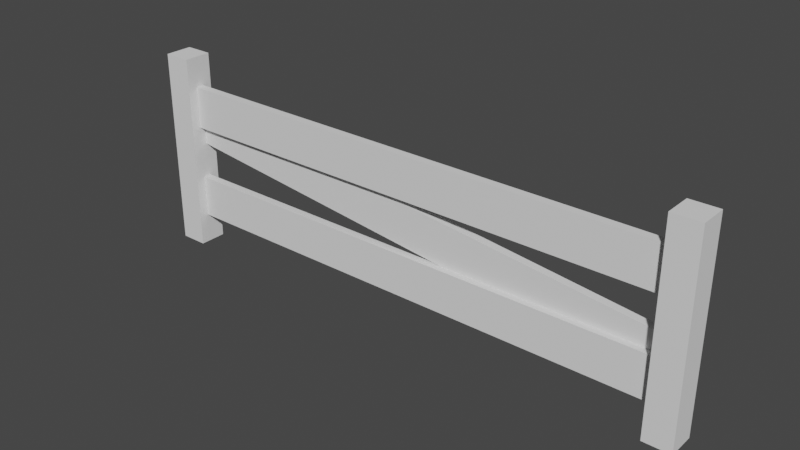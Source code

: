 # Source: Fence.blend  (saved by Blender 3.4.6; exported with 4.5.12 LTS)
import bpy
from mathutils import Matrix  # noqa: F401  (used for matrix-valued properties, if any)

bpy.ops.wm.read_factory_settings(use_empty=True)
scene = bpy.context.scene
scene.name = 'Scene'

# ---- collections
col_collection = bpy.data.collections.new('Collection'); scene.collection.children.link(col_collection)

# ---- world
world_world = bpy.data.worlds.new('World'); scene.world = world_world
world_world.use_nodes = True; world_world.node_tree.nodes.clear()
_N = world_world.node_tree.nodes; _L = world_world.node_tree.links
n0 = _N.new('ShaderNodeOutputWorld'); n0.name = 'World Output'; n0.location = (300, 300)
n1 = _N.new('ShaderNodeBackground'); n1.name = 'Background'; n1.location = (10, 300)
n1.inputs[0].default_value = (0.05088, 0.05088, 0.05088, 1.0)
_L.new(n1.outputs[0], n0.inputs[0])
n0.is_active_output = True
world_world.color = (0.05088, 0.05088, 0.05088)
world_world.use_sun_shadow = False
world_world.sun_shadow_jitter_overblur = 0.0

# ---- meshes
me_cube_002 = bpy.data.meshes.new('Cube.002')
me_cube_002.from_pydata([(-1.0, -1.0, -1.0), (-1.0, -1.0, 13.42), (-1.0, 1.0, -1.0), (-1.0, 1.0, 13.42), (1.0, -1.0, -1.0), (1.0, -1.0, 13.42), (1.0, 1.0, -1.0), (1.0, 1.0, 13.42), (0.3469, -0.2979, 11.21), (38.59, -0.2979, 11.21), (0.3469, 0.2979, 11.21), (38.59, 0.2979, 11.21), (0.3469, -0.2979, 8.152), (38.59, -0.2979, 8.152), (0.3469, 0.2979, 8.152), (38.59, 0.2979, 8.152), (37.89, -1.0, -1.0), (37.89, -1.0, 13.42), (37.89, 1.0, -1.0), (37.89, 1.0, 13.42), (39.89, -1.0, -1.0), (39.89, -1.0, 13.42), (39.89, 1.0, -1.0), (39.89, 1.0, 13.42), (0.3469, -0.2979, 4.244), (38.59, -0.2979, 4.244), (0.3469, 0.2979, 4.244), (38.59, 0.2979, 4.244), (0.3469, -0.2979, 1.185), (38.59, -0.2979, 1.185), (0.3469, 0.2979, 1.185), (38.59, 0.2979, 1.185), (0.3469, 0.1781, 9.895), (38.59, 0.1781, 5.462), (0.3469, 0.7739, 9.895), (38.59, 0.7739, 5.462), (0.3469, 0.1781, 6.836), (38.59, 0.1781, 2.403), (0.3469, 0.7739, 6.836), (38.59, 0.7739, 2.403)], [], [(0, 1, 3, 2), (2, 3, 7, 6), (6, 7, 5, 4), (4, 5, 1, 0), (2, 6, 4, 0), (7, 3, 1, 5), (8, 9, 11, 10), (10, 11, 15, 14), (14, 15, 13, 12), (12, 13, 9, 8), (10, 14, 12, 8), (15, 11, 9, 13), (16, 17, 19, 18), (18, 19, 23, 22), (22, 23, 21, 20), (20, 21, 17, 16), (18, 22, 20, 16), (23, 19, 17, 21), (24, 25, 27, 26), (26, 27, 31, 30), (30, 31, 29, 28), (28, 29, 25, 24), (26, 30, 28, 24), (31, 27, 25, 29), (32, 33, 35, 34), (34, 35, 39, 38), (38, 39, 37, 36), (36, 37, 33, 32), (34, 38, 36, 32), (39, 35, 33, 37)])
_uv = me_cube_002.uv_layers.new(name='UVMap')
_uv.uv.foreach_set('vector', [0.1517, 0.8109, 0.1517, 0.8297, 0.1517, 0.8297, 0.1517, 0.8109, 0.1517, 0.8109, 0.1517, 0.8297, 0.1543, 0.8297, 0.1543, 0.8109, 0.1543, 0.8109, 0.1543, 0.8297, 0.1543, 0.8297, 0.1543, 0.8109, 0.1543, 0.8109, 0.1543, 0.8297, 0.1517, 0.8297, 0.1517, 0.8109, 0.1517, 0.8109, 0.1543, 0.8109, 0.1543, 0.8109, 0.1517, 0.8109, 0.1543, 0.8297, 0.1517, 0.8297, 0.1517, 0.8297, 0.1543, 0.8297, 0.4217, 0.8342, 0.4714, 0.8342, 0.4714, 0.8342, 0.4217, 0.8342, 0.4217, 0.8342, 0.4714, 0.8342, 0.4714, 0.8302, 0.4217, 0.8302, 0.4217, 0.8302, 0.4714, 0.8302, 0.4714, 0.8302, 0.4217, 0.8302, 0.4217, 0.8302, 0.4714, 0.8302, 0.4714, 0.8342, 0.4217, 0.8342, 0.4217, 0.8342, 0.4217, 0.8302, 0.4217, 0.8302, 0.4217, 0.8342, 0.4714, 0.8302, 0.4714, 0.8342, 0.4714, 0.8342, 0.4714, 0.8302, 0.2023, 0.8109, 0.2023, 0.8297, 0.2023, 0.8297, 0.2023, 0.8109, 0.2023, 0.8109, 0.2023, 0.8297, 0.2049, 0.8297, 0.2049, 0.8109, 0.2049, 0.8109, 0.2049, 0.8297, 0.2049, 0.8297, 0.2049, 0.8109, 0.2049, 0.8109, 0.2049, 0.8297, 0.2023, 0.8297, 0.2023, 0.8109, 0.2023, 0.8109, 0.2049, 0.8109, 0.2049, 0.8109, 0.2023, 0.8109, 0.2049, 0.8297, 0.2023, 0.8297, 0.2023, 0.8297, 0.2049, 0.8297, 0.4217, 0.8251, 0.4714, 0.8251, 0.4714, 0.8251, 0.4217, 0.8251, 0.4217, 0.8251, 0.4714, 0.8251, 0.4714, 0.8211, 0.4217, 0.8211, 0.4217, 0.8211, 0.4714, 0.8211, 0.4714, 0.8211, 0.4217, 0.8211, 0.4217, 0.8211, 0.4714, 0.8211, 0.4714, 0.8251, 0.4217, 0.8251, 0.4217, 0.8251, 0.4217, 0.8211, 0.4217, 0.8211, 0.4217, 0.8251, 0.4714, 0.8211, 0.4714, 0.8251, 0.4714, 0.8251, 0.4714, 0.8211, 0.6924, 0.8103, 0.7421, 0.8045, 0.7421, 0.8045, 0.6924, 0.8103, 0.6924, 0.8103, 0.7421, 0.8045, 0.7421, 0.8006, 0.6924, 0.8063, 0.6924, 0.8063, 0.7421, 0.8006, 0.7421, 0.8006, 0.6924, 0.8063, 0.6924, 0.8063, 0.7421, 0.8006, 0.7421, 0.8045, 0.6924, 0.8103, 0.6924, 0.8103, 0.6924, 0.8063, 0.6924, 0.8063, 0.6924, 0.8103, 0.7421, 0.8006, 0.7421, 0.8045, 0.7421, 0.8045, 0.7421, 0.8006])
me_cube_002.update()

# ---- objects
ob_cube = bpy.data.objects.new('Cube', me_cube_002)

# ---- transforms, parenting, visibility, modifiers, constraints
ob_cube.location = (0.0, 0.0, 0.208)
ob_cube.scale = (0.2094, 0.2094, 0.2094)

# ---- collection membership
col_collection.objects.link(ob_cube)

# ---- scene / render settings (as saved in the file)
scene.frame_start = 1; scene.frame_end = 250; scene.frame_set(1)
scene.render.engine = 'BLENDER_EEVEE_NEXT'
scene.cycles.sampling_pattern = 'TABULATED_SOBOL'
scene.cycles.use_light_tree = False
scene.view_settings.view_transform = 'Filmic'
bpy.context.view_layer.update()

# ---- added for rendering (the .blend has no active camera and no usable light): camera, sun
cam_auto = bpy.data.cameras.new('AutoCamera')
cam_auto.lens = 50.0
cam_auto.sensor_width = 36.0
cam_auto.clip_end = 1000.0
ob_auto_camera = bpy.data.objects.new('AutoCamera', cam_auto)
scene.collection.objects.link(ob_auto_camera)
ob_auto_camera.location = (12.4807, -10.0908, 8.23579)
ob_auto_camera.rotation_euler = (1.09748, -7.21219e-08, 0.694738)
scene.camera = ob_auto_camera
light_auto_sun = bpy.data.lights.new('AutoSun', 'SUN')
light_auto_sun.energy = 3.0
light_auto_sun.angle = 0.0523599
ob_auto_sun = bpy.data.objects.new('AutoSun', light_auto_sun)
scene.collection.objects.link(ob_auto_sun)
ob_auto_sun.rotation_euler = (0.872665, 0.174533, 0.523599)
bpy.context.view_layer.update()
